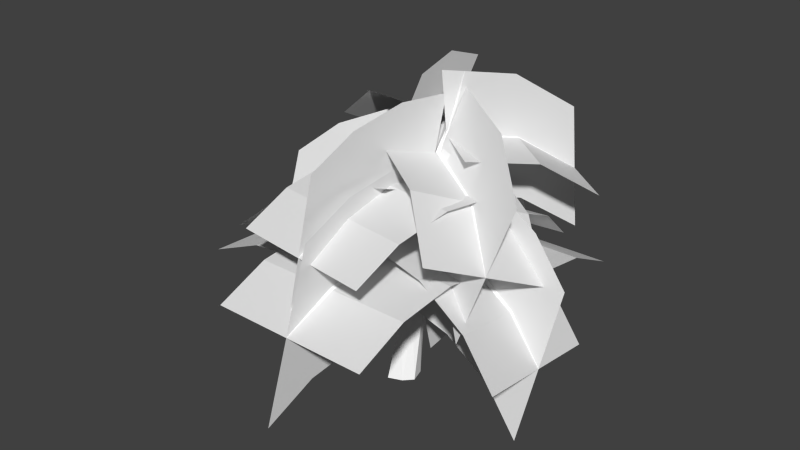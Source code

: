 # Source: tree1.blend  (saved by Blender 2.71.0; exported with 4.5.12 LTS)
import bpy
from mathutils import Matrix  # noqa: F401  (used for matrix-valued properties, if any)

bpy.ops.wm.read_factory_settings(use_empty=True)
scene = bpy.context.scene
scene.name = 'Scene'

# ---- collections
col_collection_1 = bpy.data.collections.new('Collection 1'); scene.collection.children.link(col_collection_1)

# ---- materials (node trees are filled in below, after node groups)
mat_wood07png = bpy.data.materials.new('wood07png')
mat_wood07png.alpha_threshold = 0.0
mat_wood07png.use_transparent_shadow = False
mat_wood07png.diffuse_color = (1.0, 1.0, 1.0, 1.0)
mat_wood07png.specular_color = (0.0, 0.0, 0.0)
mat_wood07png.roughness = 0.5
mat_wood07png.line_color = (0.0, 0.0, 0.0, 1.0)

# ---- material node trees

# ---- world
world_world = bpy.data.worlds.new('World'); scene.world = world_world
world_world.color = (0.05088, 0.05088, 0.05088)
world_world.use_sun_shadow = False
world_world.sun_shadow_jitter_overblur = 0.0
world_world.cycles.sampling_method = 'MANUAL'
world_world.cycles.sample_map_resolution = 256

# ---- meshes
me_tree1_001 = bpy.data.meshes.new('tree1.001')
me_tree1_001.from_pydata([(0.4128, -0.006108, -0.6886), (0.4135, 2.902, -0.749), (0.619, -0.003326, 0.01023), (0.1665, 2.779, -1.233), (-0.3358, -0.001545, -0.6044), (-0.3864, 2.8, -1.072), (-0.4975, 0.002673, -0.008227), (-0.4301, 2.907, -0.6138), (-0.4108, 0.006077, 0.6851), (-0.2736, 3.03, -0.1175), (0.2382, 0.001096, 0.4288), (0.1816, 2.979, -0.3917), (0.619, -0.003326, 0.01023), (0.4135, 2.902, -0.749), (0.3124, 5.856, -1.112), (0.2053, 5.854, -1.492), (-0.2008, 5.857, -1.451), (-0.2923, 5.859, -1.129), (-0.2498, 5.861, -0.753), (0.1034, 5.858, -0.8876), (0.3124, 5.856, -1.112), (0.1767, 8.834, -1.335), (0.0622, 8.744, -1.53), (-0.1755, 8.759, -1.451), (-0.1876, 8.836, -1.26), (-0.1122, 8.925, -1.059), (0.08137, 8.889, -1.182), (0.1767, 8.834, -1.335), (0.3329, 11.47, -2.583), (0.3686, 11.43, -2.674), (0.2776, 11.44, -2.734), (0.2092, 11.47, -2.687), (0.1606, 11.51, -2.607), (0.255, 11.5, -2.574), (0.3329, 11.47, -2.583), (0.7495, 14.2, -3.106), (0.7495, 14.2, -3.106), (0.7495, 14.2, -3.106), (0.7495, 14.2, -3.106), (0.7495, 14.2, -3.106), (0.7495, 14.2, -3.106), (0.7495, 14.2, -3.106), (-0.03909, 4.227, -1.059), (0.1234, 5.048, -4.201), (0.3222, 4.676, -0.9513), (-0.1153, 4.74, -4.184), (-0.4347, 4.677, -0.9326), (-0.3812, 5.049, -4.188), (-0.03305, 4.955, -0.8704), (-0.1148, 5.24, -4.201), (0.3222, 4.676, -0.9513), (0.1234, 5.048, -4.201), (-0.07897, 4.45, -7.516), (-0.1972, 4.304, -7.463), (-0.3313, 4.451, -7.51), (-0.1988, 4.541, -7.544), (-0.07897, 4.45, -7.516), (-0.2709, 3.023, -10.35), (-0.2709, 3.023, -10.35), (-0.2709, 3.023, -10.35), (-0.2709, 3.023, -10.35), (-0.2709, 3.023, -10.35), (-0.1668, 5.102, -1.063), (-3.054, 6.061, -1.412), (-0.01593, 5.522, -1.421), (-3.069, 5.767, -1.17), (-0.03787, 5.545, -0.6825), (-3.068, 6.077, -0.9195), (0.06078, 5.8, -1.078), (-3.056, 6.256, -1.185), (-0.01593, 5.522, -1.421), (-3.054, 6.061, -1.412), (-6.21, 5.693, -1.378), (-6.174, 5.551, -1.255), (-6.218, 5.701, -1.131), (-6.239, 5.787, -1.265), (-6.21, 5.693, -1.378), (-8.962, 4.518, -1.305), (-8.962, 4.518, -1.305), (-8.962, 4.518, -1.305), (-8.962, 4.518, -1.305), (-8.962, 4.518, -1.305), (-0.02335, 6.024, -1.026), (-0.251, 6.941, 1.689), (-0.3241, 6.393, -1.155), (-0.04982, 6.682, 1.702), (0.3126, 6.394, -1.149), (0.1735, 6.942, 1.693), (-0.02324, 6.622, -1.231), (-0.05088, 7.103, 1.684), (-0.3241, 6.393, -1.155), (-0.251, 6.941, 1.689), (-0.1766, 6.638, 4.657), (-0.07566, 6.512, 4.625), (0.03565, 6.639, 4.659), (-0.07673, 6.716, 4.678), (-0.1766, 6.638, 4.657), (-0.09662, 5.571, 7.255), (-0.09662, 5.571, 7.255), (-0.09662, 5.571, 7.255), (-0.09662, 5.571, 7.255), (-0.09662, 5.571, 7.255), (-0.07429, 6.927, -1.137), (2.635, 6.489, -1.029), (-0.009434, 7.306, -0.9449), (2.53, 6.255, -1.157), (-0.0402, 7.203, -1.49), (2.615, 6.42, -1.392), (0.007222, 7.462, -1.243), (2.685, 6.581, -1.228), (-0.009434, 7.306, -0.9449), (2.635, 6.489, -1.029), (5.011, 4.911, -0.9544), (4.93, 4.813, -1.02), (5.001, 4.877, -1.136), (5.053, 4.946, -1.052), (5.011, 4.911, -0.9544), (6.738, 2.864, -0.7541), (6.738, 2.864, -0.7541), (6.738, 2.864, -0.7541), (6.738, 2.864, -0.7541), (6.738, 2.864, -0.7541), (-0.0255, 7.824, -1.251), (-0.212, 7.729, -3.939), (0.2021, 8.12, -1.281), (-0.3567, 7.54, -3.863), (-0.2779, 8.121, -1.22), (-0.532, 7.73, -3.899), (-0.02413, 8.304, -1.253), (-0.3672, 7.846, -3.955), (0.2021, 8.12, -1.281), (-0.212, 7.729, -3.939), (-0.6097, 6.544, -6.445), (-0.6787, 6.463, -6.381), (-0.7697, 6.545, -6.425), (-0.6894, 6.596, -6.469), (-0.6097, 6.544, -6.445), (-0.9387, 4.797, -8.392), (-0.9387, 4.797, -8.392), (-0.9387, 4.797, -8.392), (-0.9387, 4.797, -8.392), (-0.9387, 4.797, -8.392), (0.004736, 8.735, -1.266), (-2.534, 8.565, -0.9811), (-0.03557, 8.893, -1.538), (-2.461, 8.467, -0.8089), (0.01697, 9.05, -1.163), (-2.499, 8.67, -0.7308), (-0.02035, 9.111, -1.42), (-2.553, 8.707, -0.8963), (-0.03557, 8.893, -1.538), (-2.534, 8.565, -0.9811), (-4.847, 7.543, -0.1592), (-4.789, 7.503, -0.08022), (-4.829, 7.595, -0.03403), (-4.87, 7.607, -0.1123), (-4.847, 7.543, -0.1592), (-6.6, 6.028, 0.7903), (-6.6, 6.028, 0.7903), (-6.6, 6.028, 0.7903), (-6.6, 6.028, 0.7903), (-6.6, 6.028, 0.7903), (0.06637, 9.525, -1.703), (-0.3567, 9.97, 0.8103), (-0.09017, 9.733, -1.772), (-0.2473, 9.828, 0.8158), (0.2557, 9.732, -1.729), (-0.1261, 9.97, 0.8391), (0.07747, 9.861, -1.782), (-0.2481, 10.06, 0.829), (-0.09017, 9.733, -1.772), (-0.3567, 9.97, 0.8103), (-0.6305, 9.434, 3.427), (-0.5733, 9.367, 3.41), (-0.5152, 9.434, 3.442), (-0.5778, 9.475, 3.449), (-0.6305, 9.434, 3.427), (-0.8573, 8.246, 5.648), (-0.8573, 8.246, 5.648), (-0.8573, 8.246, 5.648), (-0.8573, 8.246, 5.648), (-0.8573, 8.246, 5.648), (0.1241, 10.34, -2.085), (3.114, 9.679, -0.4778), (0.1113, 10.55, -2.031), (3.089, 9.584, -0.522), (0.2085, 10.44, -2.267), (3.162, 9.625, -0.596), (0.1777, 10.59, -2.178), (3.166, 9.696, -0.5409), (0.1113, 10.55, -2.031), (3.114, 9.679, -0.4778), (5.238, 7.627, 1.25), (5.238, 7.627, 1.25), (5.238, 7.627, 1.25), (5.238, 7.627, 1.25), (5.238, 7.627, 1.25), (0.2473, 11.14, -2.541), (2.276, 10.83, -5.115), (0.3172, 11.26, -2.475), (2.225, 10.77, -5.127), (0.1563, 11.26, -2.598), (2.196, 10.83, -5.177), (0.2373, 11.34, -2.528), (2.246, 10.87, -5.155), (0.3172, 11.26, -2.475), (2.276, 10.83, -5.115), (3.908, 9.101, -7.33), (3.908, 9.101, -7.33), (3.908, 9.101, -7.33), (3.908, 9.101, -7.33), (3.908, 9.101, -7.33), (0.3489, 11.96, -2.708), (-2.275, 11.23, -4.444), (0.4057, 12.02, -2.788), (-2.287, 11.2, -4.394), (0.3222, 12.08, -2.683), (-2.316, 11.25, -4.391), (0.3769, 12.1, -2.757), (-2.299, 11.26, -4.435), (0.4057, 12.02, -2.788), (-2.275, 11.23, -4.444), (-4.691, 9.337, -5.303), (-4.691, 9.337, -5.303), (-4.691, 9.337, -5.303), (-4.691, 9.337, -5.303), (-4.691, 9.337, -5.303)], [], [(0, 1, 2), (0, 3, 1), (3, 0, 4), (4, 5, 3), (6, 5, 4), (6, 7, 5), (8, 7, 6), (8, 9, 7), (10, 9, 8), (10, 11, 9), (12, 11, 10), (12, 13, 11), (1, 13, 12), (1, 14, 13), (3, 14, 1), (3, 15, 14), (5, 15, 3), (5, 16, 15), (7, 16, 5), (7, 17, 16), (9, 17, 7), (9, 18, 17), (11, 18, 9), (11, 19, 18), (13, 19, 11), (13, 20, 19), (14, 20, 13), (14, 21, 20), (15, 21, 14), (15, 22, 21), (16, 22, 15), (16, 23, 22), (17, 23, 16), (17, 24, 23), (18, 24, 17), (18, 25, 24), (19, 25, 18), (19, 26, 25), (20, 26, 19), (20, 27, 26), (21, 27, 20), (21, 28, 27), (22, 28, 21), (22, 29, 28), (23, 29, 22), (23, 30, 29), (24, 30, 23), (24, 31, 30), (25, 31, 24), (25, 32, 31), (26, 32, 25), (26, 33, 32), (27, 33, 26), (27, 34, 33), (28, 34, 27), (28, 35, 34), (29, 35, 28), (29, 36, 35), (30, 36, 29), (30, 37, 36), (31, 37, 30), (31, 38, 37), (32, 38, 31), (32, 39, 38), (33, 39, 32), (33, 40, 39), (34, 40, 33), (34, 41, 40), (35, 41, 34), (42, 43, 44), (42, 45, 43), (46, 45, 42), (46, 47, 45), (48, 47, 46), (48, 49, 47), (50, 49, 48), (50, 51, 49), (43, 51, 50), (43, 52, 51), (45, 52, 43), (45, 53, 52), (47, 53, 45), (47, 54, 53), (49, 54, 47), (49, 55, 54), (51, 55, 49), (51, 56, 55), (52, 56, 51), (52, 57, 56), (53, 57, 52), (53, 58, 57), (54, 58, 53), (54, 59, 58), (55, 59, 54), (55, 60, 59), (56, 60, 55), (56, 61, 60), (57, 61, 56), (62, 63, 64), (62, 65, 63), (66, 65, 62), (66, 67, 65), (68, 67, 66), (68, 69, 67), (70, 69, 68), (70, 71, 69), (63, 71, 70), (63, 72, 71), (65, 72, 63), (65, 73, 72), (67, 73, 65), (67, 74, 73), (69, 74, 67), (69, 75, 74), (71, 75, 69), (71, 76, 75), (72, 76, 71), (72, 77, 76), (73, 77, 72), (73, 78, 77), (74, 78, 73), (74, 79, 78), (75, 79, 74), (75, 80, 79), (76, 80, 75), (76, 81, 80), (77, 81, 76), (82, 83, 84), (82, 85, 83), (86, 85, 82), (86, 87, 85), (88, 87, 86), (88, 89, 87), (90, 89, 88), (90, 91, 89), (83, 91, 90), (83, 92, 91), (85, 92, 83), (85, 93, 92), (87, 93, 85), (87, 94, 93), (89, 94, 87), (89, 95, 94), (91, 95, 89), (91, 96, 95), (92, 96, 91), (92, 97, 96), (93, 97, 92), (93, 98, 97), (94, 98, 93), (94, 99, 98), (95, 99, 94), (95, 100, 99), (96, 100, 95), (96, 101, 100), (97, 101, 96), (102, 103, 104), (102, 105, 103), (106, 105, 102), (106, 107, 105), (108, 107, 106), (108, 109, 107), (110, 109, 108), (110, 111, 109), (103, 111, 110), (103, 112, 111), (105, 112, 103), (105, 113, 112), (107, 113, 105), (107, 114, 113), (109, 114, 107), (109, 115, 114), (111, 115, 109), (111, 116, 115), (112, 116, 111), (112, 117, 116), (113, 117, 112), (113, 118, 117), (114, 118, 113), (114, 119, 118), (115, 119, 114), (115, 120, 119), (116, 120, 115), (116, 121, 120), (117, 121, 116), (122, 123, 124), (122, 125, 123), (126, 125, 122), (126, 127, 125), (128, 127, 126), (128, 129, 127), (130, 129, 128), (130, 131, 129), (123, 131, 130), (123, 132, 131), (125, 132, 123), (125, 133, 132), (127, 133, 125), (127, 134, 133), (129, 134, 127), (129, 135, 134), (131, 135, 129), (131, 136, 135), (132, 136, 131), (132, 137, 136), (133, 137, 132), (133, 138, 137), (134, 138, 133), (134, 139, 138), (135, 139, 134), (135, 140, 139), (136, 140, 135), (136, 141, 140), (137, 141, 136), (142, 143, 144), (142, 145, 143), (146, 145, 142), (146, 147, 145), (148, 147, 146), (148, 149, 147), (150, 149, 148), (150, 151, 149), (143, 151, 150), (143, 152, 151), (145, 152, 143), (145, 153, 152), (147, 153, 145), (147, 154, 153), (149, 154, 147), (149, 155, 154), (151, 155, 149), (151, 156, 155), (152, 156, 151), (152, 157, 156), (153, 157, 152), (153, 158, 157), (154, 158, 153), (154, 159, 158), (155, 159, 154), (155, 160, 159), (156, 160, 155), (156, 161, 160), (157, 161, 156), (162, 163, 164), (162, 165, 163), (166, 165, 162), (166, 167, 165), (168, 167, 166), (168, 169, 167), (170, 169, 168), (170, 171, 169), (163, 171, 170), (163, 172, 171), (165, 172, 163), (165, 173, 172), (167, 173, 165), (167, 174, 173), (169, 174, 167), (169, 175, 174), (171, 175, 169), (171, 176, 175), (172, 176, 171), (172, 177, 176), (173, 177, 172), (173, 178, 177), (174, 178, 173), (174, 179, 178), (175, 179, 174), (175, 180, 179), (176, 180, 175), (176, 181, 180), (177, 181, 176), (182, 183, 184), (182, 185, 183), (186, 185, 182), (186, 187, 185), (188, 187, 186), (188, 189, 187), (190, 189, 188), (190, 191, 189), (183, 191, 190), (183, 192, 191), (185, 192, 183), (185, 193, 192), (187, 193, 185), (187, 194, 193), (189, 194, 187), (189, 195, 194), (191, 195, 189), (191, 196, 195), (192, 196, 191), (197, 198, 199), (197, 200, 198), (201, 200, 197), (201, 202, 200), (203, 202, 201), (203, 204, 202), (205, 204, 203), (205, 206, 204), (198, 206, 205), (198, 207, 206), (200, 207, 198), (200, 208, 207), (202, 208, 200), (202, 209, 208), (204, 209, 202), (204, 210, 209), (206, 210, 204), (206, 211, 210), (207, 211, 206), (212, 213, 214), (212, 215, 213), (216, 215, 212), (216, 217, 215), (218, 217, 216), (218, 219, 217), (220, 219, 218), (220, 221, 219), (213, 221, 220), (213, 222, 221), (215, 222, 213), (215, 223, 222), (217, 223, 215), (217, 224, 223), (219, 224, 217), (219, 225, 224), (221, 225, 219), (221, 226, 225), (222, 226, 221)])
_uv = me_tree1_001.uv_layers.new(name='UVMap')
_uv.uv.foreach_set('vector', [-0.1667, 0.0, 0.0, 1.6, 0.0, 0.0, -0.1667, 0.0, -0.1667, 1.6, 0.0, 1.6, -0.1667, 1.6, -0.1667, 0.0, -0.3333, 0.0, -0.3333, 0.0, -0.3333, 1.6, -0.1667, 1.6, -0.5, 0.0, -0.3333, 1.6, -0.3333, 0.0, -0.5, 0.0, -0.5, 1.6, -0.3333, 1.6, -0.6667, 0.0, -0.5, 1.6, -0.5, 0.0, -0.6667, 0.0, -0.6667, 1.6, -0.5, 1.6, -0.8333, 0.0, -0.6667, 1.6, -0.6667, 0.0, -0.8333, 0.0, -0.8333, 1.6, -0.6667, 1.6, -1.0, 0.0, -0.8333, 1.6, -0.8333, 0.0, -1.0, 0.0, -1.0, 1.6, -0.8333, 1.6, 0.0, 1.6, -1.0, 1.6, -1.0, 0.0, 0.0, 1.6, 0.0, 3.2, -1.0, 1.6, -0.1667, 1.6, 0.0, 3.2, 0.0, 1.6, -0.1667, 1.6, -0.1667, 3.2, 0.0, 3.2, -0.3333, 1.6, -0.1667, 3.2, -0.1667, 1.6, -0.3333, 1.6, -0.3333, 3.2, -0.1667, 3.2, -0.5, 1.6, -0.3333, 3.2, -0.3333, 1.6, -0.5, 1.6, -0.5, 3.2, -0.3333, 3.2, -0.6667, 1.6, -0.5, 3.2, -0.5, 1.6, -0.6667, 1.6, -0.6667, 3.2, -0.5, 3.2, -0.8333, 1.6, -0.6667, 3.2, -0.6667, 1.6, -0.8333, 1.6, -0.8333, 3.2, -0.6667, 3.2, -1.0, 1.6, -0.8333, 3.2, -0.8333, 1.6, -1.0, 1.6, -1.0, 3.2, -0.8333, 3.2, 0.0, 3.2, -1.0, 3.2, -1.0, 1.6, 0.0, 3.2, 0.0, 4.8, -1.0, 3.2, -0.1667, 3.2, 0.0, 4.8, 0.0, 3.2, -0.1667, 3.2, -0.1667, 4.8, 0.0, 4.8, -0.3333, 3.2, -0.1667, 4.8, -0.1667, 3.2, -0.3333, 3.2, -0.3333, 4.8, -0.1667, 4.8, -0.5, 3.2, -0.3333, 4.8, -0.3333, 3.2, -0.5, 3.2, -0.5, 4.8, -0.3333, 4.8, -0.6667, 3.2, -0.5, 4.8, -0.5, 3.2, -0.6667, 3.2, -0.6667, 4.8, -0.5, 4.8, -0.8333, 3.2, -0.6667, 4.8, -0.6667, 3.2, -0.8333, 3.2, -0.8333, 4.8, -0.6667, 4.8, -1.0, 3.2, -0.8333, 4.8, -0.8333, 3.2, -1.0, 3.2, -1.0, 4.8, -0.8333, 4.8, 0.0, 4.8, -1.0, 4.8, -1.0, 3.2, 0.0, 4.8, 0.0, 6.4, -1.0, 4.8, -0.1667, 4.8, 0.0, 6.4, 0.0, 4.8, -0.1667, 4.8, -0.1667, 6.4, 0.0, 6.4, -0.3333, 4.8, -0.1667, 6.4, -0.1667, 4.8, -0.3333, 4.8, -0.3333, 6.4, -0.1667, 6.4, -0.5, 4.8, -0.3333, 6.4, -0.3333, 4.8, -0.5, 4.8, -0.5, 6.4, -0.3333, 6.4, -0.6667, 4.8, -0.5, 6.4, -0.5, 4.8, -0.6667, 4.8, -0.6667, 6.4, -0.5, 6.4, -0.8333, 4.8, -0.6667, 6.4, -0.6667, 4.8, -0.8333, 4.8, -0.8333, 6.4, -0.6667, 6.4, -1.0, 4.8, -0.8333, 6.4, -0.8333, 4.8, -1.0, 4.8, -1.0, 6.4, -0.8333, 6.4, 0.0, 6.4, -1.0, 6.4, -1.0, 4.8, 0.0, 6.4, 0.0, 8.0, -1.0, 6.4, -0.1667, 6.4, 0.0, 8.0, 0.0, 6.4, -0.1667, 6.4, -0.1667, 8.0, 0.0, 8.0, -0.3333, 6.4, -0.1667, 8.0, -0.1667, 6.4, -0.3333, 6.4, -0.3333, 8.0, -0.1667, 8.0, -0.5, 6.4, -0.3333, 8.0, -0.3333, 6.4, -0.5, 6.4, -0.5, 8.0, -0.3333, 8.0, -0.6667, 6.4, -0.5, 8.0, -0.5, 6.4, -0.6667, 6.4, -0.6667, 8.0, -0.5, 8.0, -0.8333, 6.4, -0.6667, 8.0, -0.6667, 6.4, -0.8333, 6.4, -0.8333, 8.0, -0.6667, 8.0, -1.0, 6.4, -0.8333, 8.0, -0.8333, 6.4, -1.0, 6.4, -1.0, 8.0, -0.8333, 8.0, 0.0, 8.0, -1.0, 8.0, -1.0, 6.4, -0.25, 0.0, 0.0, 2.667, 0.0, 0.0, -0.25, 0.0, -0.25, 2.667, 0.0, 2.667, -0.5, 0.0, -0.25, 2.667, -0.25, 0.0, -0.5, 0.0, -0.5, 2.667, -0.25, 2.667, -0.75, 0.0, -0.5, 2.667, -0.5, 0.0, -0.75, 0.0, -0.75, 2.667, -0.5, 2.667, -1.0, 0.0, -0.75, 2.667, -0.75, 0.0, -1.0, 0.0, -1.0, 2.667, -0.75, 2.667, 0.0, 2.667, -1.0, 2.667, -1.0, 0.0, 0.0, 2.667, 0.0, 5.333, -1.0, 2.667, -0.25, 2.667, 0.0, 5.333, 0.0, 2.667, -0.25, 2.667, -0.25, 5.333, 0.0, 5.333, -0.5, 2.667, -0.25, 5.333, -0.25, 2.667, -0.5, 2.667, -0.5, 5.333, -0.25, 5.333, -0.75, 2.667, -0.5, 5.333, -0.5, 2.667, -0.75, 2.667, -0.75, 5.333, -0.5, 5.333, -1.0, 2.667, -0.75, 5.333, -0.75, 2.667, -1.0, 2.667, -1.0, 5.333, -0.75, 5.333, 0.0, 5.333, -1.0, 5.333, -1.0, 2.667, 0.0, 5.333, 0.0, 8.0, -1.0, 5.333, -0.25, 5.333, 0.0, 8.0, 0.0, 5.333, -0.25, 5.333, -0.25, 8.0, 0.0, 8.0, -0.5, 5.333, -0.25, 8.0, -0.25, 5.333, -0.5, 5.333, -0.5, 8.0, -0.25, 8.0, -0.75, 5.333, -0.5, 8.0, -0.5, 5.333, -0.75, 5.333, -0.75, 8.0, -0.5, 8.0, -1.0, 5.333, -0.75, 8.0, -0.75, 5.333, -1.0, 5.333, -1.0, 8.0, -0.75, 8.0, 0.0, 8.0, -1.0, 8.0, -1.0, 5.333, -0.25, 0.0, 0.0, 2.667, 0.0, 0.0, -0.25, 0.0, -0.25, 2.667, 0.0, 2.667, -0.5, 0.0, -0.25, 2.667, -0.25, 0.0, -0.5, 0.0, -0.5, 2.667, -0.25, 2.667, -0.75, 0.0, -0.5, 2.667, -0.5, 0.0, -0.75, 0.0, -0.75, 2.667, -0.5, 2.667, -1.0, 0.0, -0.75, 2.667, -0.75, 0.0, -1.0, 0.0, -1.0, 2.667, -0.75, 2.667, 0.0, 2.667, -1.0, 2.667, -1.0, 0.0, 0.0, 2.667, 0.0, 5.333, -1.0, 2.667, -0.25, 2.667, 0.0, 5.333, 0.0, 2.667, -0.25, 2.667, -0.25, 5.333, 0.0, 5.333, -0.5, 2.667, -0.25, 5.333, -0.25, 2.667, -0.5, 2.667, -0.5, 5.333, -0.25, 5.333, -0.75, 2.667, -0.5, 5.333, -0.5, 2.667, -0.75, 2.667, -0.75, 5.333, -0.5, 5.333, -1.0, 2.667, -0.75, 5.333, -0.75, 2.667, -1.0, 2.667, -1.0, 5.333, -0.75, 5.333, 0.0, 5.333, -1.0, 5.333, -1.0, 2.667, 0.0, 5.333, 0.0, 8.0, -1.0, 5.333, -0.25, 5.333, 0.0, 8.0, 0.0, 5.333, -0.25, 5.333, -0.25, 8.0, 0.0, 8.0, -0.5, 5.333, -0.25, 8.0, -0.25, 5.333, -0.5, 5.333, -0.5, 8.0, -0.25, 8.0, -0.75, 5.333, -0.5, 8.0, -0.5, 5.333, -0.75, 5.333, -0.75, 8.0, -0.5, 8.0, -1.0, 5.333, -0.75, 8.0, -0.75, 5.333, -1.0, 5.333, -1.0, 8.0, -0.75, 8.0, 0.0, 8.0, -1.0, 8.0, -1.0, 5.333, -0.25, 0.0, 0.0, 2.667, 0.0, 0.0, -0.25, 0.0, -0.25, 2.667, 0.0, 2.667, -0.5, 0.0, -0.25, 2.667, -0.25, 0.0, -0.5, 0.0, -0.5, 2.667, -0.25, 2.667, -0.75, 0.0, -0.5, 2.667, -0.5, 0.0, -0.75, 0.0, -0.75, 2.667, -0.5, 2.667, -1.0, 0.0, -0.75, 2.667, -0.75, 0.0, -1.0, 0.0, -1.0, 2.667, -0.75, 2.667, 0.0, 2.667, -1.0, 2.667, -1.0, 0.0, 0.0, 2.667, 0.0, 5.333, -1.0, 2.667, -0.25, 2.667, 0.0, 5.333, 0.0, 2.667, -0.25, 2.667, -0.25, 5.333, 0.0, 5.333, -0.5, 2.667, -0.25, 5.333, -0.25, 2.667, -0.5, 2.667, -0.5, 5.333, -0.25, 5.333, -0.75, 2.667, -0.5, 5.333, -0.5, 2.667, -0.75, 2.667, -0.75, 5.333, -0.5, 5.333, -1.0, 2.667, -0.75, 5.333, -0.75, 2.667, -1.0, 2.667, -1.0, 5.333, -0.75, 5.333, 0.0, 5.333, -1.0, 5.333, -1.0, 2.667, 0.0, 5.333, 0.0, 8.0, -1.0, 5.333, -0.25, 5.333, 0.0, 8.0, 0.0, 5.333, -0.25, 5.333, -0.25, 8.0, 0.0, 8.0, -0.5, 5.333, -0.25, 8.0, -0.25, 5.333, -0.5, 5.333, -0.5, 8.0, -0.25, 8.0, -0.75, 5.333, -0.5, 8.0, -0.5, 5.333, -0.75, 5.333, -0.75, 8.0, -0.5, 8.0, -1.0, 5.333, -0.75, 8.0, -0.75, 5.333, -1.0, 5.333, -1.0, 8.0, -0.75, 8.0, 0.0, 8.0, -1.0, 8.0, -1.0, 5.333, -0.25, 0.0, 0.0, 2.667, 0.0, 0.0, -0.25, 0.0, -0.25, 2.667, 0.0, 2.667, -0.5, 0.0, -0.25, 2.667, -0.25, 0.0, -0.5, 0.0, -0.5, 2.667, -0.25, 2.667, -0.75, 0.0, -0.5, 2.667, -0.5, 0.0, -0.75, 0.0, -0.75, 2.667, -0.5, 2.667, -1.0, 0.0, -0.75, 2.667, -0.75, 0.0, -1.0, 0.0, -1.0, 2.667, -0.75, 2.667, 0.0, 2.667, -1.0, 2.667, -1.0, 0.0, 0.0, 2.667, 0.0, 5.333, -1.0, 2.667, -0.25, 2.667, 0.0, 5.333, 0.0, 2.667, -0.25, 2.667, -0.25, 5.333, 0.0, 5.333, -0.5, 2.667, -0.25, 5.333, -0.25, 2.667, -0.5, 2.667, -0.5, 5.333, -0.25, 5.333, -0.75, 2.667, -0.5, 5.333, -0.5, 2.667, -0.75, 2.667, -0.75, 5.333, -0.5, 5.333, -1.0, 2.667, -0.75, 5.333, -0.75, 2.667, -1.0, 2.667, -1.0, 5.333, -0.75, 5.333, 0.0, 5.333, -1.0, 5.333, -1.0, 2.667, 0.0, 5.333, 0.0, 8.0, -1.0, 5.333, -0.25, 5.333, 0.0, 8.0, 0.0, 5.333, -0.25, 5.333, -0.25, 8.0, 0.0, 8.0, -0.5, 5.333, -0.25, 8.0, -0.25, 5.333, -0.5, 5.333, -0.5, 8.0, -0.25, 8.0, -0.75, 5.333, -0.5, 8.0, -0.5, 5.333, -0.75, 5.333, -0.75, 8.0, -0.5, 8.0, -1.0, 5.333, -0.75, 8.0, -0.75, 5.333, -1.0, 5.333, -1.0, 8.0, -0.75, 8.0, 0.0, 8.0, -1.0, 8.0, -1.0, 5.333, -0.25, 0.0, 0.0, 2.667, 0.0, 0.0, -0.25, 0.0, -0.25, 2.667, 0.0, 2.667, -0.5, 0.0, -0.25, 2.667, -0.25, 0.0, -0.5, 0.0, -0.5, 2.667, -0.25, 2.667, -0.75, 0.0, -0.5, 2.667, -0.5, 0.0, -0.75, 0.0, -0.75, 2.667, -0.5, 2.667, -1.0, 0.0, -0.75, 2.667, -0.75, 0.0, -1.0, 0.0, -1.0, 2.667, -0.75, 2.667, 0.0, 2.667, -1.0, 2.667, -1.0, 0.0, 0.0, 2.667, 0.0, 5.333, -1.0, 2.667, -0.25, 2.667, 0.0, 5.333, 0.0, 2.667, -0.25, 2.667, -0.25, 5.333, 0.0, 5.333, -0.5, 2.667, -0.25, 5.333, -0.25, 2.667, -0.5, 2.667, -0.5, 5.333, -0.25, 5.333, -0.75, 2.667, -0.5, 5.333, -0.5, 2.667, -0.75, 2.667, -0.75, 5.333, -0.5, 5.333, -1.0, 2.667, -0.75, 5.333, -0.75, 2.667, -1.0, 2.667, -1.0, 5.333, -0.75, 5.333, 0.0, 5.333, -1.0, 5.333, -1.0, 2.667, 0.0, 5.333, 0.0, 8.0, -1.0, 5.333, -0.25, 5.333, 0.0, 8.0, 0.0, 5.333, -0.25, 5.333, -0.25, 8.0, 0.0, 8.0, -0.5, 5.333, -0.25, 8.0, -0.25, 5.333, -0.5, 5.333, -0.5, 8.0, -0.25, 8.0, -0.75, 5.333, -0.5, 8.0, -0.5, 5.333, -0.75, 5.333, -0.75, 8.0, -0.5, 8.0, -1.0, 5.333, -0.75, 8.0, -0.75, 5.333, -1.0, 5.333, -1.0, 8.0, -0.75, 8.0, 0.0, 8.0, -1.0, 8.0, -1.0, 5.333, -0.25, 0.0, 0.0, 2.667, 0.0, 0.0, -0.25, 0.0, -0.25, 2.667, 0.0, 2.667, -0.5, 0.0, -0.25, 2.667, -0.25, 0.0, -0.5, 0.0, -0.5, 2.667, -0.25, 2.667, -0.75, 0.0, -0.5, 2.667, -0.5, 0.0, -0.75, 0.0, -0.75, 2.667, -0.5, 2.667, -1.0, 0.0, -0.75, 2.667, -0.75, 0.0, -1.0, 0.0, -1.0, 2.667, -0.75, 2.667, 0.0, 2.667, -1.0, 2.667, -1.0, 0.0, 0.0, 2.667, 0.0, 5.333, -1.0, 2.667, -0.25, 2.667, 0.0, 5.333, 0.0, 2.667, -0.25, 2.667, -0.25, 5.333, 0.0, 5.333, -0.5, 2.667, -0.25, 5.333, -0.25, 2.667, -0.5, 2.667, -0.5, 5.333, -0.25, 5.333, -0.75, 2.667, -0.5, 5.333, -0.5, 2.667, -0.75, 2.667, -0.75, 5.333, -0.5, 5.333, -1.0, 2.667, -0.75, 5.333, -0.75, 2.667, -1.0, 2.667, -1.0, 5.333, -0.75, 5.333, 0.0, 5.333, -1.0, 5.333, -1.0, 2.667, 0.0, 5.333, 0.0, 8.0, -1.0, 5.333, -0.25, 5.333, 0.0, 8.0, 0.0, 5.333, -0.25, 5.333, -0.25, 8.0, 0.0, 8.0, -0.5, 5.333, -0.25, 8.0, -0.25, 5.333, -0.5, 5.333, -0.5, 8.0, -0.25, 8.0, -0.75, 5.333, -0.5, 8.0, -0.5, 5.333, -0.75, 5.333, -0.75, 8.0, -0.5, 8.0, -1.0, 5.333, -0.75, 8.0, -0.75, 5.333, -1.0, 5.333, -1.0, 8.0, -0.75, 8.0, 0.0, 8.0, -1.0, 8.0, -1.0, 5.333, -0.25, 0.0, 0.0, 2.667, 0.0, 0.0, -0.25, 0.0, -0.25, 2.667, 0.0, 2.667, -0.5, 0.0, -0.25, 2.667, -0.25, 0.0, -0.5, 0.0, -0.5, 2.667, -0.25, 2.667, -0.75, 0.0, -0.5, 2.667, -0.5, 0.0, -0.75, 0.0, -0.75, 2.667, -0.5, 2.667, -1.0, 0.0, -0.75, 2.667, -0.75, 0.0, -1.0, 0.0, -1.0, 2.667, -0.75, 2.667, 0.0, 2.667, -1.0, 2.667, -1.0, 0.0, 0.0, 2.667, 0.0, 5.333, -1.0, 2.667, -0.25, 2.667, 0.0, 5.333, 0.0, 2.667, -0.25, 2.667, -0.25, 5.333, 0.0, 5.333, -0.5, 2.667, -0.25, 5.333, -0.25, 2.667, -0.5, 2.667, -0.5, 5.333, -0.25, 5.333, -0.75, 2.667, -0.5, 5.333, -0.5, 2.667, -0.75, 2.667, -0.75, 5.333, -0.5, 5.333, -1.0, 2.667, -0.75, 5.333, -0.75, 2.667, -1.0, 2.667, -1.0, 5.333, -0.75, 5.333, 0.0, 5.333, -1.0, 5.333, -1.0, 2.667, 0.0, 5.333, 0.0, 8.0, -1.0, 5.333, -0.25, 5.333, 0.0, 8.0, 0.0, 5.333, -0.25, 5.333, -0.25, 8.0, 0.0, 8.0, -0.5, 5.333, -0.25, 8.0, -0.25, 5.333, -0.5, 5.333, -0.5, 8.0, -0.25, 8.0, -0.75, 5.333, -0.5, 8.0, -0.5, 5.333, -0.75, 5.333, -0.75, 8.0, -0.5, 8.0, -1.0, 5.333, -0.75, 8.0, -0.75, 5.333, -1.0, 5.333, -1.0, 8.0, -0.75, 8.0, 0.0, 8.0, -1.0, 8.0, -1.0, 5.333, -0.25, 0.0, 0.0, 4.0, 0.0, 0.0, -0.25, 0.0, -0.25, 4.0, 0.0, 4.0, -0.5, 0.0, -0.25, 4.0, -0.25, 0.0, -0.5, 0.0, -0.5, 4.0, -0.25, 4.0, -0.75, 0.0, -0.5, 4.0, -0.5, 0.0, -0.75, 0.0, -0.75, 4.0, -0.5, 4.0, -1.0, 0.0, -0.75, 4.0, -0.75, 0.0, -1.0, 0.0, -1.0, 4.0, -0.75, 4.0, 0.0, 4.0, -1.0, 4.0, -1.0, 0.0, 0.0, 4.0, 0.0, 8.0, -1.0, 4.0, -0.25, 4.0, 0.0, 8.0, 0.0, 4.0, -0.25, 4.0, -0.25, 8.0, 0.0, 8.0, -0.5, 4.0, -0.25, 8.0, -0.25, 4.0, -0.5, 4.0, -0.5, 8.0, -0.25, 8.0, -0.75, 4.0, -0.5, 8.0, -0.5, 4.0, -0.75, 4.0, -0.75, 8.0, -0.5, 8.0, -1.0, 4.0, -0.75, 8.0, -0.75, 4.0, -1.0, 4.0, -1.0, 8.0, -0.75, 8.0, 0.0, 8.0, -1.0, 8.0, -1.0, 4.0, -0.25, 0.0, 0.0, 4.0, 0.0, 0.0, -0.25, 0.0, -0.25, 4.0, 0.0, 4.0, -0.5, 0.0, -0.25, 4.0, -0.25, 0.0, -0.5, 0.0, -0.5, 4.0, -0.25, 4.0, -0.75, 0.0, -0.5, 4.0, -0.5, 0.0, -0.75, 0.0, -0.75, 4.0, -0.5, 4.0, -1.0, 0.0, -0.75, 4.0, -0.75, 0.0, -1.0, 0.0, -1.0, 4.0, -0.75, 4.0, 0.0, 4.0, -1.0, 4.0, -1.0, 0.0, 0.0, 4.0, 0.0, 8.0, -1.0, 4.0, -0.25, 4.0, 0.0, 8.0, 0.0, 4.0, -0.25, 4.0, -0.25, 8.0, 0.0, 8.0, -0.5, 4.0, -0.25, 8.0, -0.25, 4.0, -0.5, 4.0, -0.5, 8.0, -0.25, 8.0, -0.75, 4.0, -0.5, 8.0, -0.5, 4.0, -0.75, 4.0, -0.75, 8.0, -0.5, 8.0, -1.0, 4.0, -0.75, 8.0, -0.75, 4.0, -1.0, 4.0, -1.0, 8.0, -0.75, 8.0, 0.0, 8.0, -1.0, 8.0, -1.0, 4.0, -0.25, 0.0, 0.0, 4.0, 0.0, 0.0, -0.25, 0.0, -0.25, 4.0, 0.0, 4.0, -0.5, 0.0, -0.25, 4.0, -0.25, 0.0, -0.5, 0.0, -0.5, 4.0, -0.25, 4.0, -0.75, 0.0, -0.5, 4.0, -0.5, 0.0, -0.75, 0.0, -0.75, 4.0, -0.5, 4.0, -1.0, 0.0, -0.75, 4.0, -0.75, 0.0, -1.0, 0.0, -1.0, 4.0, -0.75, 4.0, 0.0, 4.0, -1.0, 4.0, -1.0, 0.0, 0.0, 4.0, 0.0, 8.0, -1.0, 4.0, -0.25, 4.0, 0.0, 8.0, 0.0, 4.0, -0.25, 4.0, -0.25, 8.0, 0.0, 8.0, -0.5, 4.0, -0.25, 8.0, -0.25, 4.0, -0.5, 4.0, -0.5, 8.0, -0.25, 8.0, -0.75, 4.0, -0.5, 8.0, -0.5, 4.0, -0.75, 4.0, -0.75, 8.0, -0.5, 8.0, -1.0, 4.0, -0.75, 8.0, -0.75, 4.0, -1.0, 4.0, -1.0, 8.0, -0.75, 8.0, 0.0, 8.0, -1.0, 8.0, -1.0, 4.0])
me_tree1_001.materials.append(mat_wood07png)
me_tree1_001.use_remesh_preserve_volume = False
me_tree1_001.use_remesh_preserve_attributes = False
me_tree1_001.use_mirror_vertex_groups = False
me_tree1_001.update()
me_tree1 = bpy.data.meshes.new('tree1')
me_tree1.from_pydata([(-0.1506, 0.7597, -5.306), (-0.0794, 9.338, -3.083), (0.0002568, 8.966, 0.1688), (-0.07099, 0.3872, -2.054), (-0.2338, 0.1614, -8.625), (-0.1625, 8.74, -6.402), (-0.3066, -1.267, -11.46), (-0.2353, 7.312, -9.238), (4.315, 5.04, -4.304), (-4.545, 5.057, -4.085), (-4.465, 4.685, -0.833), (4.394, 4.668, -1.052), (4.231, 4.442, -7.623), (-4.628, 4.459, -7.404), (4.159, 3.014, -10.46), (-4.701, 3.031, -10.24), (-4.354, 2.103, -1.092), (-1.767, 10.03, -1.266), (1.267, 9.498, -1.159), (-1.32, 1.567, -0.9851), (-7.508, 1.731, -1.174), (-4.92, 9.662, -1.348), (-10.26, 0.5523, -1.218), (-7.668, 8.483, -1.393), (-2.937, 5.937, -5.348), (-3.185, 6.201, 2.989), (-0.1501, 5.665, 3.096), (0.09751, 5.401, -5.24), (-6.09, 5.565, -5.429), (-6.338, 5.829, 2.907), (-8.838, 4.386, -5.474), (-9.086, 4.65, 2.863), (-0.05116, 3.235, 2.961), (-0.04979, 10.65, 0.4206), (-0.02259, 10.1, -2.422), (-0.02396, 2.687, 0.1176), (-0.07701, 2.932, 5.928), (-0.07564, 10.34, 3.388), (-0.09731, 1.864, 8.525), (-0.09594, 9.277, 5.985), (-3.968, 6.93, 1.655), (3.867, 6.953, 1.726), (3.895, 6.405, -1.117), (-3.941, 6.382, -1.188), (-3.994, 6.627, 4.622), (3.842, 6.65, 4.693), (-4.015, 5.56, 7.22), (3.821, 5.582, 7.291), (2.072, 2.822, -0.483), (3.179, 10.09, -1.918), (0.5297, 10.89, -1.92), (-0.5777, 3.623, -0.4847), (4.452, 1.261, -0.3225), (5.56, 8.529, -1.758), (6.184, -0.7706, -0.03644), (7.291, 6.498, -1.472), (2.833, 7.151, 2.474), (2.418, 5.762, -4.876), (-0.2314, 6.563, -4.877), (0.1834, 7.951, 2.472), (5.214, 5.589, 2.635), (4.799, 4.201, -4.715), (6.945, 3.558, 2.921), (6.53, 2.169, -4.429), (-0.3737, 4.052, -3.9), (-0.3527, 11.41, -3.939), (-0.01418, 11.8, -1.272), (-0.03513, 4.444, -1.233), (-0.6958, 2.868, -6.416), (-0.6748, 10.22, -6.455), (-0.9492, 1.12, -8.373), (-0.9282, 8.474, -8.412), (3.285, 7.716, -4.381), (-4.011, 7.742, -3.459), (-3.673, 8.133, -0.7913), (3.623, 8.108, -1.713), (2.963, 6.532, -6.897), (-4.333, 6.558, -5.975), (2.709, 4.784, -8.853), (-4.587, 4.81, -7.931), (-2.303, 5.389, 0.4562), (-2.733, 11.84, -2.182), (-0.2259, 12.19, -2.68), (0.2044, 5.741, -0.042), (-4.624, 4.342, 1.219), (-5.054, 10.79, -1.419), (-6.384, 2.802, 2.109), (-6.815, 9.254, -0.5288), (-2.965, 7.279, -4.058), (-2.071, 9.951, 2.332), (0.4363, 10.3, 1.834), (-0.4578, 7.631, -4.556), (-5.286, 6.231, -3.295), (-4.392, 8.904, 3.095), (-7.047, 4.692, -2.404), (-6.153, 7.364, 3.985), (-0.3609, 6.537, 1.623), (-0.1347, 13.4, 0.02466), (0.1863, 13.17, -2.551), (-0.03987, 6.299, -0.9523), (-0.6892, 6.001, 4.233), (-0.463, 12.87, 2.635), (-0.9704, 4.813, 6.447), (-0.7442, 11.68, 4.848), (-3.747, 9.983, 0.3865), (3.252, 9.957, 1.261), (3.573, 9.719, -1.314), (-3.426, 9.746, -2.189), (-4.076, 9.447, 2.997), (2.923, 9.42, 3.871), (-4.357, 8.26, 5.21), (2.642, 8.233, 6.085), (2.527, 6.771, 0.5233), (3.746, 12.54, -1.591), (0.7668, 13.38, -3.199), (-0.4524, 7.615, -1.085), (4.629, 4.745, 2.307), (5.848, 10.51, 0.1929), (2.038, 10.86, 2.136), (4.235, 8.443, -3.203), (1.255, 9.287, -4.812), (-0.941, 11.71, 0.5275), (4.14, 8.838, 3.92), (6.336, 6.416, -1.42), (2.386, 7.869, -5.345), (2.091, 13.8, -4.944), (0.09356, 14.23, -2.332), (0.3888, 8.299, -2.733), (4.055, 6.137, -7.531), (3.76, 12.07, -7.13), (4.601, 10.83, -3.337), (-0.1241, 10.84, -6.952), (-2.121, 11.27, -4.34), (2.604, 11.26, -0.7254), (6.27, 9.096, -5.523), (1.545, 9.106, -9.138), (-2.86, 8.557, -3.43), (-1.728, 13.92, -5.408), (0.9322, 14.73, -3.727), (-0.1998, 9.364, -1.749), (-5.257, 6.654, -4.314), (-4.125, 12.02, -6.291), (-0.6228, 10.11, -6.523), (-3.966, 12.37, -2.315), (-1.305, 13.17, -0.6339), (2.038, 10.92, -4.842), (-3.019, 8.209, -7.407), (-6.363, 10.47, -3.198)], [], [(0, 1, 2), (0, 2, 3), (4, 5, 1), (4, 1, 0), (6, 7, 5), (6, 5, 4), (8, 9, 10), (8, 10, 11), (12, 13, 9), (12, 9, 8), (14, 15, 13), (14, 13, 12), (16, 17, 18), (16, 18, 19), (20, 21, 17), (20, 17, 16), (22, 23, 21), (22, 21, 20), (24, 25, 26), (24, 26, 27), (28, 29, 25), (28, 25, 24), (30, 31, 29), (30, 29, 28), (32, 33, 34), (32, 34, 35), (36, 37, 33), (36, 33, 32), (38, 39, 37), (38, 37, 36), (40, 41, 42), (40, 42, 43), (44, 45, 41), (44, 41, 40), (46, 47, 45), (46, 45, 44), (48, 49, 50), (48, 50, 51), (52, 53, 49), (52, 49, 48), (54, 55, 53), (54, 53, 52), (56, 57, 58), (56, 58, 59), (60, 61, 57), (60, 57, 56), (62, 63, 61), (62, 61, 60), (64, 65, 66), (64, 66, 67), (68, 69, 65), (68, 65, 64), (70, 71, 69), (70, 69, 68), (72, 73, 74), (72, 74, 75), (76, 77, 73), (76, 73, 72), (78, 79, 77), (78, 77, 76), (80, 81, 82), (80, 82, 83), (84, 85, 81), (84, 81, 80), (86, 87, 85), (86, 85, 84), (88, 89, 90), (88, 90, 91), (92, 93, 89), (92, 89, 88), (94, 95, 93), (94, 93, 92), (96, 97, 98), (96, 98, 99), (100, 101, 97), (100, 97, 96), (102, 103, 101), (102, 101, 100), (104, 105, 106), (104, 106, 107), (108, 109, 105), (108, 105, 104), (110, 111, 109), (110, 109, 108), (112, 113, 114), (112, 114, 115), (116, 117, 113), (116, 113, 112), (118, 119, 120), (118, 120, 121), (122, 123, 119), (122, 119, 118), (124, 125, 126), (124, 126, 127), (128, 129, 125), (128, 125, 124), (130, 131, 132), (130, 132, 133), (134, 135, 131), (134, 131, 130), (136, 137, 138), (136, 138, 139), (140, 141, 137), (140, 137, 136), (142, 143, 144), (142, 144, 145), (146, 147, 143), (146, 143, 142)])
_uv = me_tree1.uv_layers.new(name='UVMap')
_uv.uv.foreach_set('vector', [0.0, -0.6667, 1.0, -0.6667, 1.0, -1.0, 0.0, -0.6667, 1.0, -1.0, 0.0, -1.0, 0.0, -0.3333, 1.0, -0.3333, 1.0, -0.6667, 0.0, -0.3333, 1.0, -0.6667, 0.0, -0.6667, 0.0, 0.0, 1.0, 0.0, 1.0, -0.3333, 0.0, 0.0, 1.0, -0.3333, 0.0, -0.3333, 0.0, -0.6667, 1.0, -0.6667, 1.0, -1.0, 0.0, -0.6667, 1.0, -1.0, 0.0, -1.0, 0.0, -0.3333, 1.0, -0.3333, 1.0, -0.6667, 0.0, -0.3333, 1.0, -0.6667, 0.0, -0.6667, 0.0, 0.0, 1.0, 0.0, 1.0, -0.3333, 0.0, 0.0, 1.0, -0.3333, 0.0, -0.3333, 0.0, -0.6667, 1.0, -0.6667, 1.0, -1.0, 0.0, -0.6667, 1.0, -1.0, 0.0, -1.0, 0.0, -0.3333, 1.0, -0.3333, 1.0, -0.6667, 0.0, -0.3333, 1.0, -0.6667, 0.0, -0.6667, 0.0, 0.0, 1.0, 0.0, 1.0, -0.3333, 0.0, 0.0, 1.0, -0.3333, 0.0, -0.3333, 0.0, -0.6667, 1.0, -0.6667, 1.0, -1.0, 0.0, -0.6667, 1.0, -1.0, 0.0, -1.0, 0.0, -0.3333, 1.0, -0.3333, 1.0, -0.6667, 0.0, -0.3333, 1.0, -0.6667, 0.0, -0.6667, 0.0, 0.0, 1.0, 0.0, 1.0, -0.3333, 0.0, 0.0, 1.0, -0.3333, 0.0, -0.3333, 0.0, -0.6667, 1.0, -0.6667, 1.0, -1.0, 0.0, -0.6667, 1.0, -1.0, 0.0, -1.0, 0.0, -0.3333, 1.0, -0.3333, 1.0, -0.6667, 0.0, -0.3333, 1.0, -0.6667, 0.0, -0.6667, 0.0, 0.0, 1.0, 0.0, 1.0, -0.3333, 0.0, 0.0, 1.0, -0.3333, 0.0, -0.3333, 0.0, -0.6667, 1.0, -0.6667, 1.0, -1.0, 0.0, -0.6667, 1.0, -1.0, 0.0, -1.0, 0.0, -0.3333, 1.0, -0.3333, 1.0, -0.6667, 0.0, -0.3333, 1.0, -0.6667, 0.0, -0.6667, 0.0, 0.0, 1.0, 0.0, 1.0, -0.3333, 0.0, 0.0, 1.0, -0.3333, 0.0, -0.3333, 0.0, -0.6667, 1.0, -0.6667, 1.0, -1.0, 0.0, -0.6667, 1.0, -1.0, 0.0, -1.0, 0.0, -0.3333, 1.0, -0.3333, 1.0, -0.6667, 0.0, -0.3333, 1.0, -0.6667, 0.0, -0.6667, 0.0, 0.0, 1.0, 0.0, 1.0, -0.3333, 0.0, 0.0, 1.0, -0.3333, 0.0, -0.3333, 0.0, -0.6667, 1.0, -0.6667, 1.0, -1.0, 0.0, -0.6667, 1.0, -1.0, 0.0, -1.0, 0.0, -0.3333, 1.0, -0.3333, 1.0, -0.6667, 0.0, -0.3333, 1.0, -0.6667, 0.0, -0.6667, 0.0, 0.0, 1.0, 0.0, 1.0, -0.3333, 0.0, 0.0, 1.0, -0.3333, 0.0, -0.3333, 0.0, -0.6667, 1.0, -0.6667, 1.0, -1.0, 0.0, -0.6667, 1.0, -1.0, 0.0, -1.0, 0.0, -0.3333, 1.0, -0.3333, 1.0, -0.6667, 0.0, -0.3333, 1.0, -0.6667, 0.0, -0.6667, 0.0, 0.0, 1.0, 0.0, 1.0, -0.3333, 0.0, 0.0, 1.0, -0.3333, 0.0, -0.3333, 0.0, -0.6667, 1.0, -0.6667, 1.0, -1.0, 0.0, -0.6667, 1.0, -1.0, 0.0, -1.0, 0.0, -0.3333, 1.0, -0.3333, 1.0, -0.6667, 0.0, -0.3333, 1.0, -0.6667, 0.0, -0.6667, 0.0, 0.0, 1.0, 0.0, 1.0, -0.3333, 0.0, 0.0, 1.0, -0.3333, 0.0, -0.3333, 0.0, -0.6667, 1.0, -0.6667, 1.0, -1.0, 0.0, -0.6667, 1.0, -1.0, 0.0, -1.0, 0.0, -0.3333, 1.0, -0.3333, 1.0, -0.6667, 0.0, -0.3333, 1.0, -0.6667, 0.0, -0.6667, 0.0, 0.0, 1.0, 0.0, 1.0, -0.3333, 0.0, 0.0, 1.0, -0.3333, 0.0, -0.3333, 0.0, -0.6667, 1.0, -0.6667, 1.0, -1.0, 0.0, -0.6667, 1.0, -1.0, 0.0, -1.0, 0.0, -0.3333, 1.0, -0.3333, 1.0, -0.6667, 0.0, -0.3333, 1.0, -0.6667, 0.0, -0.6667, 0.0, 0.0, 1.0, 0.0, 1.0, -0.3333, 0.0, 0.0, 1.0, -0.3333, 0.0, -0.3333, 0.0, -0.6667, 1.0, -0.6667, 1.0, -1.0, 0.0, -0.6667, 1.0, -1.0, 0.0, -1.0, 0.0, -0.3333, 1.0, -0.3333, 1.0, -0.6667, 0.0, -0.3333, 1.0, -0.6667, 0.0, -0.6667, 0.0, 0.0, 1.0, 0.0, 1.0, -0.3333, 0.0, 0.0, 1.0, -0.3333, 0.0, -0.3333, 0.0, -0.6667, 1.0, -0.6667, 1.0, -1.0, 0.0, -0.6667, 1.0, -1.0, 0.0, -1.0, 0.0, -0.3333, 1.0, -0.3333, 1.0, -0.6667, 0.0, -0.3333, 1.0, -0.6667, 0.0, -0.6667, 0.0, 0.0, 1.0, 0.0, 1.0, -0.3333, 0.0, 0.0, 1.0, -0.3333, 0.0, -0.3333, 0.0, -0.5, 1.0, -0.5, 1.0, -1.0, 0.0, -0.5, 1.0, -1.0, 0.0, -1.0, 0.0, 0.0, 1.0, 0.0, 1.0, -0.5, 0.0, 0.0, 1.0, -0.5, 0.0, -0.5, 0.0, -0.5, 1.0, -0.5, 1.0, -1.0, 0.0, -0.5, 1.0, -1.0, 0.0, -1.0, 0.0, 0.0, 1.0, 0.0, 1.0, -0.5, 0.0, 0.0, 1.0, -0.5, 0.0, -0.5, 0.0, -0.5, 1.0, -0.5, 1.0, -1.0, 0.0, -0.5, 1.0, -1.0, 0.0, -1.0, 0.0, 0.0, 1.0, 0.0, 1.0, -0.5, 0.0, 0.0, 1.0, -0.5, 0.0, -0.5, 0.0, -0.5, 1.0, -0.5, 1.0, -1.0, 0.0, -0.5, 1.0, -1.0, 0.0, -1.0, 0.0, 0.0, 1.0, 0.0, 1.0, -0.5, 0.0, 0.0, 1.0, -0.5, 0.0, -0.5, 0.0, -0.5, 1.0, -0.5, 1.0, -1.0, 0.0, -0.5, 1.0, -1.0, 0.0, -1.0, 0.0, 0.0, 1.0, 0.0, 1.0, -0.5, 0.0, 0.0, 1.0, -0.5, 0.0, -0.5, 0.0, -0.5, 1.0, -0.5, 1.0, -1.0, 0.0, -0.5, 1.0, -1.0, 0.0, -1.0, 0.0, 0.0, 1.0, 0.0, 1.0, -0.5, 0.0, 0.0, 1.0, -0.5, 0.0, -0.5])
me_tree1.use_remesh_preserve_volume = False
me_tree1.use_remesh_preserve_attributes = False
me_tree1.use_mirror_vertex_groups = False
me_tree1.update()

# ---- objects
ob_trunk = bpy.data.objects.new('trunk', me_tree1_001)
ob_branch = bpy.data.objects.new('branch', me_tree1)

# ---- transforms, parenting, visibility, modifiers, constraints
ob_trunk.location = (0.0, 0.0, 0.0)
ob_trunk.rotation_euler = (1.571, -0.0, 0.0)
ob_trunk.lineart.crease_threshold = 0.0
ob_branch.location = (0.0, 0.0, 0.0)
ob_branch.rotation_euler = (1.571, -0.0, 0.0)
ob_branch.lineart.crease_threshold = 0.0

# ---- collection membership
col_collection_1.objects.link(ob_trunk)
col_collection_1.objects.link(ob_branch)

# ---- scene / render settings (as saved in the file)
scene.frame_start = 1; scene.frame_end = 250; scene.frame_set(1)
scene.render.engine = 'BLENDER_EEVEE_NEXT'
scene.render.image_settings.compression = 90
scene.render.resolution_percentage = 50
scene.render.dither_intensity = 0.0
scene.cycles.use_denoising = False
scene.cycles.samples = 10
scene.cycles.sampling_pattern = 'TABULATED_SOBOL'
scene.cycles.light_sampling_threshold = 0.0
scene.cycles.use_adaptive_sampling = False
scene.cycles.use_light_tree = False
scene.cycles.blur_glossy = 0.0
scene.cycles.volume_bounces = 1
scene.cycles.pixel_filter_type = 'GAUSSIAN'
scene.cycles.sample_clamp_indirect = 0.0
scene.view_settings.view_transform = 'Standard'
bpy.context.view_layer.update()

# ---- added for rendering (the .blend has no active camera and no usable light): camera, sun
cam_auto = bpy.data.cameras.new('AutoCamera')
cam_auto.lens = 50.0
cam_auto.sensor_width = 36.0
cam_auto.clip_end = 1000.0
ob_auto_camera = bpy.data.objects.new('AutoCamera', cam_auto)
scene.collection.objects.link(ob_auto_camera)
ob_auto_camera.location = (27.2326, -32.99, 29.7032)
ob_auto_camera.rotation_euler = (1.09748, -7.21219e-08, 0.694738)
scene.camera = ob_auto_camera
light_auto_sun = bpy.data.lights.new('AutoSun', 'SUN')
light_auto_sun.energy = 3.0
light_auto_sun.angle = 0.0523599
ob_auto_sun = bpy.data.objects.new('AutoSun', light_auto_sun)
scene.collection.objects.link(ob_auto_sun)
ob_auto_sun.rotation_euler = (0.872665, 0.174533, 0.523599)
bpy.context.view_layer.update()
